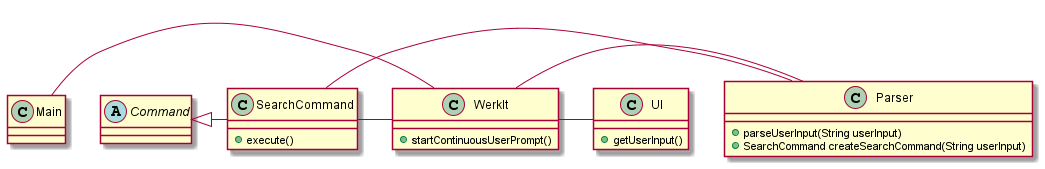

The diagram above was rendered by PlantUML. Its source (embedded in the PNG):
@startuml
'https://plantuml.com/class-diagram

Main - WerkIt
WerkIt - Parser
WerkIt - UI
Command <|- SearchCommand
SearchCommand - Parser
SearchCommand - WerkIt
class WerkIt {
+ startContinuousUserPrompt()
}

abstract Command {

}

class Main {

}

class SearchCommand {
+ execute()
}

class UI {
+ getUserInput()
}

class Parser {
+ parseUserInput(String userInput)
+ SearchCommand createSearchCommand(String userInput)
}


@enduml